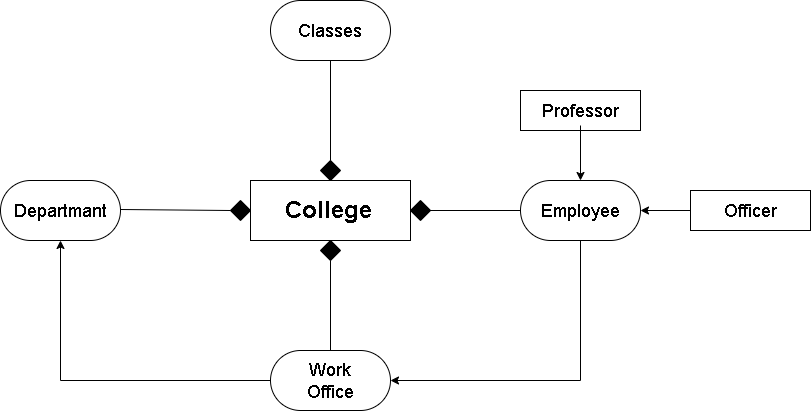

The diagram above was exported from draw.io. Its source (the exported page's mxGraphModel, read from the mxfile embedded in the PNG):
<mxGraphModel dx="1381" dy="764" grid="1" gridSize="10" guides="1" tooltips="1" connect="1" arrows="1" fold="1" page="1" pageScale="1" pageWidth="827" pageHeight="1169" math="0" shadow="0">
  <root>
    <mxCell id="WIyWlLk6GJQsqaUBKTNV-0" />
    <mxCell id="WIyWlLk6GJQsqaUBKTNV-1" parent="WIyWlLk6GJQsqaUBKTNV-0" />
    <mxCell id="HWxZlMLOFgajQkxqQ1TN-1" value="" style="rounded=0;whiteSpace=wrap;html=1;" vertex="1" parent="WIyWlLk6GJQsqaUBKTNV-1">
      <mxGeometry x="260" y="250" width="160" height="60" as="geometry" />
    </mxCell>
    <mxCell id="HWxZlMLOFgajQkxqQ1TN-2" value="&lt;h1&gt;College&lt;/h1&gt;&lt;div&gt;&lt;br&gt;&lt;/div&gt;" style="text;html=1;strokeColor=none;fillColor=none;spacing=5;spacingTop=-20;whiteSpace=wrap;overflow=hidden;rounded=0;" vertex="1" parent="WIyWlLk6GJQsqaUBKTNV-1">
      <mxGeometry x="290" y="260" width="120" height="40" as="geometry" />
    </mxCell>
    <mxCell id="HWxZlMLOFgajQkxqQ1TN-3" value="" style="rounded=1;whiteSpace=wrap;html=1;arcSize=50;" vertex="1" parent="WIyWlLk6GJQsqaUBKTNV-1">
      <mxGeometry x="10" y="250" width="120" height="60" as="geometry" />
    </mxCell>
    <mxCell id="HWxZlMLOFgajQkxqQ1TN-4" value="" style="rounded=1;whiteSpace=wrap;html=1;arcSize=50;" vertex="1" parent="WIyWlLk6GJQsqaUBKTNV-1">
      <mxGeometry x="280" y="70" width="120" height="60" as="geometry" />
    </mxCell>
    <mxCell id="HWxZlMLOFgajQkxqQ1TN-5" value="" style="rounded=1;whiteSpace=wrap;html=1;arcSize=50;" vertex="1" parent="WIyWlLk6GJQsqaUBKTNV-1">
      <mxGeometry x="280" y="420" width="120" height="60" as="geometry" />
    </mxCell>
    <mxCell id="HWxZlMLOFgajQkxqQ1TN-7" value="&lt;font style=&quot;font-size: 18px;&quot;&gt;Classes&lt;/font&gt;" style="text;html=1;strokeColor=none;fillColor=none;align=center;verticalAlign=middle;whiteSpace=wrap;rounded=0;" vertex="1" parent="WIyWlLk6GJQsqaUBKTNV-1">
      <mxGeometry x="310" y="85" width="60" height="30" as="geometry" />
    </mxCell>
    <mxCell id="HWxZlMLOFgajQkxqQ1TN-8" value="&lt;span style=&quot;font-size: 18px;&quot;&gt;Work Office&lt;/span&gt;" style="text;html=1;strokeColor=none;fillColor=none;align=center;verticalAlign=middle;whiteSpace=wrap;rounded=0;" vertex="1" parent="WIyWlLk6GJQsqaUBKTNV-1">
      <mxGeometry x="310" y="435" width="60" height="30" as="geometry" />
    </mxCell>
    <mxCell id="HWxZlMLOFgajQkxqQ1TN-9" value="&lt;span style=&quot;font-size: 18px;&quot;&gt;Departmant&lt;/span&gt;" style="text;html=1;strokeColor=none;fillColor=none;align=center;verticalAlign=middle;whiteSpace=wrap;rounded=0;" vertex="1" parent="WIyWlLk6GJQsqaUBKTNV-1">
      <mxGeometry x="40" y="265" width="60" height="30" as="geometry" />
    </mxCell>
    <mxCell id="HWxZlMLOFgajQkxqQ1TN-11" value="" style="rhombus;whiteSpace=wrap;html=1;fontSize=18;fillColor=#000000;" vertex="1" parent="WIyWlLk6GJQsqaUBKTNV-1">
      <mxGeometry x="240" y="270" width="20" height="20" as="geometry" />
    </mxCell>
    <mxCell id="HWxZlMLOFgajQkxqQ1TN-19" value="" style="endArrow=none;html=1;rounded=0;fontSize=18;entryX=0;entryY=0.5;entryDx=0;entryDy=0;" edge="1" parent="WIyWlLk6GJQsqaUBKTNV-1" target="HWxZlMLOFgajQkxqQ1TN-11">
      <mxGeometry width="50" height="50" relative="1" as="geometry">
        <mxPoint x="130" y="279" as="sourcePoint" />
        <mxPoint x="200" y="279" as="targetPoint" />
      </mxGeometry>
    </mxCell>
    <mxCell id="HWxZlMLOFgajQkxqQ1TN-25" value="" style="endArrow=none;html=1;rounded=0;fontSize=18;entryX=0.5;entryY=1;entryDx=0;entryDy=0;startArrow=none;" edge="1" parent="WIyWlLk6GJQsqaUBKTNV-1" source="HWxZlMLOFgajQkxqQ1TN-27" target="HWxZlMLOFgajQkxqQ1TN-1">
      <mxGeometry width="50" height="50" relative="1" as="geometry">
        <mxPoint x="340" y="410" as="sourcePoint" />
        <mxPoint x="390" y="360" as="targetPoint" />
      </mxGeometry>
    </mxCell>
    <mxCell id="HWxZlMLOFgajQkxqQ1TN-27" value="" style="rhombus;whiteSpace=wrap;html=1;fontSize=18;fillColor=#000000;" vertex="1" parent="WIyWlLk6GJQsqaUBKTNV-1">
      <mxGeometry x="330" y="310" width="20" height="20" as="geometry" />
    </mxCell>
    <mxCell id="HWxZlMLOFgajQkxqQ1TN-28" value="" style="endArrow=none;html=1;rounded=0;fontSize=18;entryX=0.5;entryY=1;entryDx=0;entryDy=0;exitX=0.5;exitY=0;exitDx=0;exitDy=0;" edge="1" parent="WIyWlLk6GJQsqaUBKTNV-1" source="HWxZlMLOFgajQkxqQ1TN-5" target="HWxZlMLOFgajQkxqQ1TN-27">
      <mxGeometry width="50" height="50" relative="1" as="geometry">
        <mxPoint x="340" y="410" as="sourcePoint" />
        <mxPoint x="340" y="310" as="targetPoint" />
      </mxGeometry>
    </mxCell>
    <mxCell id="HWxZlMLOFgajQkxqQ1TN-29" value="" style="endArrow=none;html=1;rounded=0;fontSize=18;entryX=0.5;entryY=1;entryDx=0;entryDy=0;exitX=0.5;exitY=0;exitDx=0;exitDy=0;" edge="1" parent="WIyWlLk6GJQsqaUBKTNV-1" source="HWxZlMLOFgajQkxqQ1TN-30" target="HWxZlMLOFgajQkxqQ1TN-4">
      <mxGeometry width="50" height="50" relative="1" as="geometry">
        <mxPoint x="280" y="240" as="sourcePoint" />
        <mxPoint x="330" y="190" as="targetPoint" />
      </mxGeometry>
    </mxCell>
    <mxCell id="HWxZlMLOFgajQkxqQ1TN-30" value="" style="rhombus;whiteSpace=wrap;html=1;fontSize=18;fillColor=#000000;" vertex="1" parent="WIyWlLk6GJQsqaUBKTNV-1">
      <mxGeometry x="330" y="230" width="20" height="20" as="geometry" />
    </mxCell>
    <mxCell id="HWxZlMLOFgajQkxqQ1TN-31" value="" style="endArrow=none;html=1;rounded=0;fontSize=18;entryX=0;entryY=0.5;entryDx=0;entryDy=0;" edge="1" parent="WIyWlLk6GJQsqaUBKTNV-1" target="HWxZlMLOFgajQkxqQ1TN-5">
      <mxGeometry width="50" height="50" relative="1" as="geometry">
        <mxPoint x="70" y="450" as="sourcePoint" />
        <mxPoint x="170" y="360" as="targetPoint" />
      </mxGeometry>
    </mxCell>
    <mxCell id="HWxZlMLOFgajQkxqQ1TN-33" value="" style="endArrow=classic;html=1;rounded=0;fontSize=18;entryX=0.5;entryY=1;entryDx=0;entryDy=0;" edge="1" parent="WIyWlLk6GJQsqaUBKTNV-1" target="HWxZlMLOFgajQkxqQ1TN-3">
      <mxGeometry width="50" height="50" relative="1" as="geometry">
        <mxPoint x="70" y="450" as="sourcePoint" />
        <mxPoint x="330" y="190" as="targetPoint" />
      </mxGeometry>
    </mxCell>
    <mxCell id="HWxZlMLOFgajQkxqQ1TN-43" style="edgeStyle=orthogonalEdgeStyle;rounded=0;orthogonalLoop=1;jettySize=auto;html=1;exitX=0.5;exitY=1;exitDx=0;exitDy=0;fontSize=18;" edge="1" parent="WIyWlLk6GJQsqaUBKTNV-1" source="HWxZlMLOFgajQkxqQ1TN-34">
      <mxGeometry relative="1" as="geometry">
        <mxPoint x="400" y="450" as="targetPoint" />
        <Array as="points">
          <mxPoint x="590" y="450" />
        </Array>
      </mxGeometry>
    </mxCell>
    <mxCell id="HWxZlMLOFgajQkxqQ1TN-34" value="" style="rounded=1;whiteSpace=wrap;html=1;fontSize=18;fillColor=#FFFFFF;arcSize=50;" vertex="1" parent="WIyWlLk6GJQsqaUBKTNV-1">
      <mxGeometry x="530" y="250" width="120" height="60" as="geometry" />
    </mxCell>
    <mxCell id="HWxZlMLOFgajQkxqQ1TN-35" value="Employee" style="text;html=1;strokeColor=none;fillColor=none;align=center;verticalAlign=middle;whiteSpace=wrap;rounded=0;fontSize=18;" vertex="1" parent="WIyWlLk6GJQsqaUBKTNV-1">
      <mxGeometry x="560" y="265" width="60" height="30" as="geometry" />
    </mxCell>
    <mxCell id="HWxZlMLOFgajQkxqQ1TN-36" value="" style="endArrow=none;html=1;rounded=0;fontSize=18;entryX=0;entryY=0.5;entryDx=0;entryDy=0;exitX=1;exitY=0.5;exitDx=0;exitDy=0;" edge="1" parent="WIyWlLk6GJQsqaUBKTNV-1" source="HWxZlMLOFgajQkxqQ1TN-1" target="HWxZlMLOFgajQkxqQ1TN-34">
      <mxGeometry width="50" height="50" relative="1" as="geometry">
        <mxPoint x="280" y="240" as="sourcePoint" />
        <mxPoint x="330" y="190" as="targetPoint" />
      </mxGeometry>
    </mxCell>
    <mxCell id="HWxZlMLOFgajQkxqQ1TN-38" value="" style="endArrow=none;html=1;rounded=0;fontSize=18;entryX=0.5;entryY=1;entryDx=0;entryDy=0;startArrow=none;" edge="1" source="HWxZlMLOFgajQkxqQ1TN-39" parent="WIyWlLk6GJQsqaUBKTNV-1">
      <mxGeometry width="50" height="50" relative="1" as="geometry">
        <mxPoint x="430" y="370" as="sourcePoint" />
        <mxPoint x="430" y="270" as="targetPoint" />
      </mxGeometry>
    </mxCell>
    <mxCell id="HWxZlMLOFgajQkxqQ1TN-39" value="" style="rhombus;whiteSpace=wrap;html=1;fontSize=18;fillColor=#000000;" vertex="1" parent="WIyWlLk6GJQsqaUBKTNV-1">
      <mxGeometry x="420" y="270" width="20" height="20" as="geometry" />
    </mxCell>
    <mxCell id="HWxZlMLOFgajQkxqQ1TN-47" value="" style="rounded=0;whiteSpace=wrap;html=1;fontSize=18;fillColor=#FFFFFF;" vertex="1" parent="WIyWlLk6GJQsqaUBKTNV-1">
      <mxGeometry x="530" y="160" width="120" height="40" as="geometry" />
    </mxCell>
    <mxCell id="HWxZlMLOFgajQkxqQ1TN-51" value="" style="edgeStyle=orthogonalEdgeStyle;rounded=0;orthogonalLoop=1;jettySize=auto;html=1;fontSize=18;entryX=1;entryY=0.5;entryDx=0;entryDy=0;" edge="1" parent="WIyWlLk6GJQsqaUBKTNV-1" source="HWxZlMLOFgajQkxqQ1TN-48" target="HWxZlMLOFgajQkxqQ1TN-34">
      <mxGeometry relative="1" as="geometry">
        <Array as="points" />
      </mxGeometry>
    </mxCell>
    <mxCell id="HWxZlMLOFgajQkxqQ1TN-48" value="" style="rounded=0;whiteSpace=wrap;html=1;fontSize=18;fillColor=#FFFFFF;" vertex="1" parent="WIyWlLk6GJQsqaUBKTNV-1">
      <mxGeometry x="700" y="260" width="120" height="40" as="geometry" />
    </mxCell>
    <mxCell id="HWxZlMLOFgajQkxqQ1TN-52" style="edgeStyle=orthogonalEdgeStyle;rounded=0;orthogonalLoop=1;jettySize=auto;html=1;exitX=0.5;exitY=1;exitDx=0;exitDy=0;fontSize=18;" edge="1" parent="WIyWlLk6GJQsqaUBKTNV-1" source="HWxZlMLOFgajQkxqQ1TN-49" target="HWxZlMLOFgajQkxqQ1TN-34">
      <mxGeometry relative="1" as="geometry" />
    </mxCell>
    <mxCell id="HWxZlMLOFgajQkxqQ1TN-49" value="Professor" style="text;html=1;strokeColor=none;fillColor=none;align=center;verticalAlign=middle;whiteSpace=wrap;rounded=0;fontSize=18;" vertex="1" parent="WIyWlLk6GJQsqaUBKTNV-1">
      <mxGeometry x="560" y="165" width="60" height="30" as="geometry" />
    </mxCell>
    <mxCell id="HWxZlMLOFgajQkxqQ1TN-50" value="Officer" style="text;html=1;strokeColor=none;fillColor=none;align=center;verticalAlign=middle;whiteSpace=wrap;rounded=0;fontSize=18;" vertex="1" parent="WIyWlLk6GJQsqaUBKTNV-1">
      <mxGeometry x="730" y="265" width="60" height="30" as="geometry" />
    </mxCell>
  </root>
</mxGraphModel>